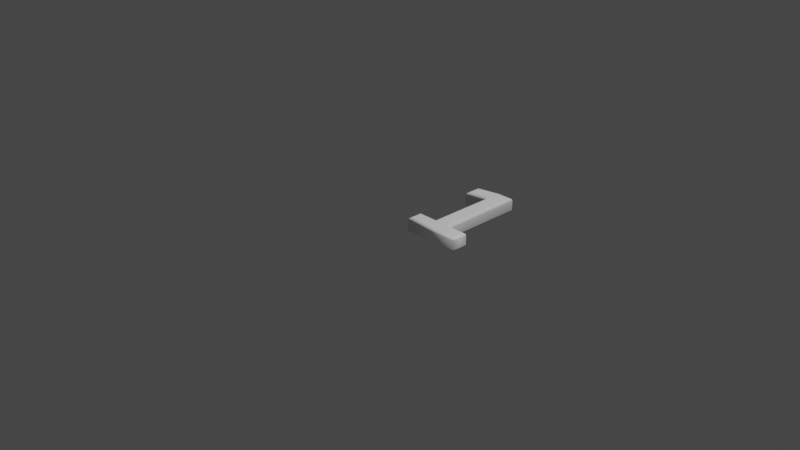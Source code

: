 # Source: 49.blend  (saved by Blender 2.83.19; exported with 4.5.12 LTS)
import bpy
from mathutils import Matrix  # noqa: F401  (used for matrix-valued properties, if any)

bpy.ops.wm.read_factory_settings(use_empty=True)
scene = bpy.context.scene
scene.name = 'Scene'

# ---- collections
col_collection = bpy.data.collections.new('Collection'); scene.collection.children.link(col_collection)

# ---- materials (node trees are filled in below, after node groups)
mat_material = bpy.data.materials.new('Material')
mat_material.alpha_threshold = 0.0
mat_material.use_transparent_shadow = False
mat_material.line_color = (0.0, 0.0, 0.0, 1.0)

# ---- material node trees
mat_material.use_nodes = True; mat_material.node_tree.nodes.clear()
_N = mat_material.node_tree.nodes; _L = mat_material.node_tree.links
n0 = _N.new('ShaderNodeOutputMaterial'); n0.name = 'Material Output'; n0.location = (300, 300)
n1 = _N.new('ShaderNodeBsdfPrincipled'); n1.name = 'Principled BSDF'; n1.location = (10, 300)
n1.distribution = 'GGX'
n1.subsurface_method = 'BURLEY'
n1.inputs[0].default_value = (1.0, 1.0, 1.0, 1.0)
n1.inputs[2].default_value = 0.4
n1.inputs[3].default_value = 1.45
n1.inputs[27].default_value = (0.0, 0.0, 0.0, 1.0)
n1.inputs[28].default_value = 1.0
_L.new(n1.outputs[0], n0.inputs[0])
n0.is_active_output = True

# ---- world
world_world = bpy.data.worlds.new('World'); scene.world = world_world
world_world.use_nodes = True; world_world.node_tree.nodes.clear()
_N = world_world.node_tree.nodes; _L = world_world.node_tree.links
n0 = _N.new('ShaderNodeOutputWorld'); n0.name = 'World Output'; n0.location = (300, 300)
n1 = _N.new('ShaderNodeBackground'); n1.name = 'Background'; n1.location = (10, 300)
n1.inputs[0].default_value = (0.05088, 0.05088, 0.05088, 1.0)
_L.new(n1.outputs[0], n0.inputs[0])
n0.is_active_output = True
world_world.color = (0.05088, 0.05088, 0.05088)
world_world.use_sun_shadow = False
world_world.sun_shadow_jitter_overblur = 0.0

# ---- cameras
cam_camera = bpy.data.cameras.new('Camera')
cam_camera.clip_end = 100.0
cam_camera.ortho_scale = 7.314

# ---- lights
light_light = bpy.data.lights.new('Light', 'POINT')
light_light.transmission_factor = 0.0
light_light.energy = 1000.0
light_light.shadow_soft_size = 0.1
light_light.shadow_maximum_resolution = 0.006
light_light.use_absolute_resolution = True

# ---- meshes
me_49 = bpy.data.meshes.new('49')
me_49.from_pydata([(0.188, 1.311e-09, 0.08), (0.188, 0.1183, 0.08), (0.4065, 0.1183, 0.08), (0.4065, 0.9126, 0.08), (0.1712, 0.8597, 0.08), (0.1712, 0.9878, 0.08), (0.4052, 1.039, 0.08), (0.5458, 1.039, 0.08), (0.5458, 0.1183, 0.08), (0.7616, 0.1183, 0.08), (0.7616, 1.311e-09, 0.08), (0.188, -3.577e-10, -0.08), (0.188, 0.1183, -0.08), (0.4065, 0.1183, -0.08), (0.4065, 0.9126, -0.08), (0.1712, 0.8597, -0.08), (0.1712, 0.9878, -0.08), (0.4052, 1.039, -0.08), (0.5458, 1.039, -0.08), (0.5458, 0.1183, -0.08), (0.7616, 0.1183, -0.08), (0.7616, -3.577e-10, -0.08), (0.188, -3.577e-10, -0.08), (0.1765, -0.01148, -0.07772), (0.1667, -0.02121, -0.07121), (0.1602, -0.02772, -0.06148), (0.158, -0.03, -0.05), (0.158, -0.03, 0.05), (0.1602, -0.02772, 0.06148), (0.1667, -0.02121, 0.07121), (0.1765, -0.01148, 0.07772), (0.188, 1.311e-09, 0.08), (0.188, 0.1183, -0.08), (0.1765, 0.1298, -0.07772), (0.1667, 0.1396, -0.07121), (0.1602, 0.1461, -0.06148), (0.158, 0.1483, -0.05), (0.158, 0.1483, 0.05), (0.1602, 0.1461, 0.06148), (0.1667, 0.1396, 0.07121), (0.1765, 0.1298, 0.07772), (0.188, 0.1183, 0.08), (0.4065, 0.1183, -0.08), (0.3951, 0.1298, -0.07772), (0.3853, 0.1396, -0.07121), (0.3788, 0.1461, -0.06148), (0.3765, 0.1483, -0.05), (0.3765, 0.1483, 0.05), (0.3788, 0.1461, 0.06148), (0.3853, 0.1396, 0.07121), (0.3951, 0.1298, 0.07772), (0.4065, 0.1183, 0.08), (0.4065, 0.9126, -0.08), (0.3951, 0.8983, -0.07772), (0.3853, 0.8861, -0.07121), (0.3788, 0.878, -0.06148), (0.3765, 0.8751, -0.05), (0.3765, 0.8751, 0.05), (0.3788, 0.878, 0.06148), (0.3853, 0.8861, 0.07121), (0.3951, 0.8983, 0.07772), (0.4065, 0.9126, 0.08), (0.1712, 0.8597, -0.08), (0.1598, 0.8454, -0.07772), (0.15, 0.8332, -0.07121), (0.1435, 0.8251, -0.06148), (0.1412, 0.8222, -0.05), (0.1412, 0.8222, 0.05), (0.1435, 0.8251, 0.06148), (0.15, 0.8332, 0.07121), (0.1598, 0.8454, 0.07772), (0.1712, 0.8597, 0.08), (0.1712, 0.9878, -0.08), (0.1598, 0.997, -0.07772), (0.15, 1.005, -0.07121), (0.1435, 1.01, -0.06148), (0.1412, 1.012, -0.05), (0.1412, 1.012, 0.05), (0.1435, 1.01, 0.06148), (0.15, 1.005, 0.07121), (0.1598, 0.997, 0.07772), (0.1712, 0.9878, 0.08), (0.4052, 1.039, -0.08), (0.4039, 1.051, -0.07772), (0.4028, 1.061, -0.07121), (0.4021, 1.067, -0.06148), (0.4019, 1.069, -0.05), (0.4019, 1.069, 0.05), (0.4021, 1.067, 0.06148), (0.4028, 1.061, 0.07121), (0.4039, 1.051, 0.07772), (0.4052, 1.039, 0.08), (0.5458, 1.039, -0.08), (0.5573, 1.051, -0.07772), (0.567, 1.061, -0.07121), (0.5735, 1.067, -0.06148), (0.5758, 1.069, -0.05), (0.5758, 1.069, 0.05), (0.5735, 1.067, 0.06148), (0.567, 1.061, 0.07121), (0.5573, 1.051, 0.07772), (0.5458, 1.039, 0.08), (0.5458, 0.1183, -0.08), (0.5573, 0.1298, -0.07772), (0.567, 0.1396, -0.07121), (0.5735, 0.1461, -0.06148), (0.5758, 0.1483, -0.05), (0.5758, 0.1483, 0.05), (0.5735, 0.1461, 0.06148), (0.567, 0.1396, 0.07121), (0.5573, 0.1298, 0.07772), (0.5458, 0.1183, 0.08), (0.7616, 0.1183, -0.08), (0.7731, 0.1298, -0.07772), (0.7828, 0.1396, -0.07121), (0.7893, 0.1461, -0.06148), (0.7916, 0.1483, -0.05), (0.7916, 0.1483, 0.05), (0.7893, 0.1461, 0.06148), (0.7828, 0.1396, 0.07121), (0.7731, 0.1298, 0.07772), (0.7616, 0.1183, 0.08), (0.7616, -3.577e-10, -0.08), (0.7731, -0.01148, -0.07772), (0.7828, -0.02121, -0.07121), (0.7893, -0.02772, -0.06148), (0.7916, -0.03, -0.05), (0.7916, -0.03, 0.05), (0.7893, -0.02772, 0.06148), (0.7828, -0.02121, 0.07121), (0.7731, -0.01148, 0.07772), (0.7616, 1.311e-09, 0.08)], [], [(5, 7, 6), (5, 3, 7), (3, 8, 7), (4, 3, 5), (2, 8, 3), (0, 2, 1), (0, 8, 2), (0, 9, 8), (0, 10, 9), (18, 16, 17), (14, 16, 18), (19, 14, 18), (14, 15, 16), (19, 13, 14), (13, 11, 12), (19, 11, 13), (20, 11, 19), (21, 11, 20), (23, 33, 32, 22), (24, 34, 33, 23), (25, 35, 34, 24), (26, 36, 35, 25), (27, 37, 36, 26), (28, 38, 37, 27), (29, 39, 38, 28), (30, 40, 39, 29), (31, 41, 40, 30), (33, 43, 42, 32), (34, 44, 43, 33), (35, 45, 44, 34), (36, 46, 45, 35), (37, 47, 46, 36), (38, 48, 47, 37), (39, 49, 48, 38), (40, 50, 49, 39), (41, 51, 50, 40), (43, 53, 52, 42), (44, 54, 53, 43), (45, 55, 54, 44), (46, 56, 55, 45), (47, 57, 56, 46), (48, 58, 57, 47), (49, 59, 58, 48), (50, 60, 59, 49), (51, 61, 60, 50), (53, 63, 62, 52), (54, 64, 63, 53), (55, 65, 64, 54), (56, 66, 65, 55), (57, 67, 66, 56), (58, 68, 67, 57), (59, 69, 68, 58), (60, 70, 69, 59), (61, 71, 70, 60), (63, 73, 72, 62), (64, 74, 73, 63), (65, 75, 74, 64), (66, 76, 75, 65), (67, 77, 76, 66), (68, 78, 77, 67), (69, 79, 78, 68), (70, 80, 79, 69), (71, 81, 80, 70), (73, 83, 82, 72), (74, 84, 83, 73), (75, 85, 84, 74), (76, 86, 85, 75), (77, 87, 86, 76), (78, 88, 87, 77), (79, 89, 88, 78), (80, 90, 89, 79), (81, 91, 90, 80), (83, 93, 92, 82), (84, 94, 93, 83), (85, 95, 94, 84), (86, 96, 95, 85), (87, 97, 96, 86), (88, 98, 97, 87), (89, 99, 98, 88), (90, 100, 99, 89), (91, 101, 100, 90), (93, 103, 102, 92), (94, 104, 103, 93), (95, 105, 104, 94), (96, 106, 105, 95), (97, 107, 106, 96), (98, 108, 107, 97), (99, 109, 108, 98), (100, 110, 109, 99), (101, 111, 110, 100), (103, 113, 112, 102), (104, 114, 113, 103), (105, 115, 114, 104), (106, 116, 115, 105), (107, 117, 116, 106), (108, 118, 117, 107), (109, 119, 118, 108), (110, 120, 119, 109), (111, 121, 120, 110), (113, 123, 122, 112), (114, 124, 123, 113), (115, 125, 124, 114), (116, 126, 125, 115), (117, 127, 126, 116), (118, 128, 127, 117), (119, 129, 128, 118), (120, 130, 129, 119), (121, 131, 130, 120), (123, 23, 22, 122), (124, 24, 23, 123), (125, 25, 24, 124), (126, 26, 25, 125), (127, 27, 26, 126), (128, 28, 27, 127), (129, 29, 28, 128), (130, 30, 29, 129), (131, 31, 30, 130)])
me_49.polygons.foreach_set('use_smooth', [0, 0, 0, 0, 0, 0, 0, 0, 0, 0, 0, 0, 0, 0, 0, 0, 0, 0, 1, 1, 1, 1, 1, 1, 1, 1, 1, 1, 1, 1, 1, 1, 1, 1, 1, 1, 1, 1, 1, 1, 1, 1, 1, 1, 1, 1, 1, 1, 1, 1, 1, 1, 1, 1, 1, 1, 1, 1, 1, 1, 1, 1, 1, 1, 1, 1, 1, 1, 1, 1, 1, 1, 1, 1, 1, 1, 1, 1, 1, 1, 1, 1, 1, 1, 1, 1, 1, 1, 1, 1, 1, 1, 1, 1, 1, 1, 1, 1, 1, 1, 1, 1, 1, 1, 1, 1, 1, 1, 1, 1, 1, 1, 1, 1, 1, 1, 1])
_uv = me_49.uv_layers.new(name='UVMap')
_uv.uv.foreach_set('vector', [0.7096, 0.02368, 0.5214, 0.001503, 0.5919, 0.0001327, 0.7096, 0.02368, 0.5924, 0.06366, 0.5214, 0.001503, 0.5924, 0.06366, 0.5304, 0.4632, 0.5214, 0.001503, 0.7109, 0.08789, 0.5924, 0.06366, 0.7096, 0.02368, 0.6002, 0.4618, 0.5304, 0.4632, 0.5924, 0.06366, 0.7109, 0.519, 0.6002, 0.4618, 0.7097, 0.4597, 0.7109, 0.519, 0.5304, 0.4632, 0.6002, 0.4618, 0.7109, 0.519, 0.4222, 0.4653, 0.5304, 0.4632, 0.7109, 0.519, 0.4233, 0.5246, 0.4222, 0.4653, 0.8104, 0.5233, 0.9986, 0.5011, 0.8809, 0.5246, 0.8814, 0.4611, 0.9986, 0.5011, 0.8104, 0.5233, 0.8193, 0.06156, 0.8814, 0.4611, 0.8104, 0.5233, 0.8814, 0.4611, 0.9999, 0.4369, 0.9986, 0.5011, 0.8193, 0.06156, 0.8891, 0.06292, 0.8814, 0.4611, 0.8891, 0.06292, 0.9999, 0.005721, 0.9987, 0.06505, 0.8193, 0.06156, 0.9999, 0.005721, 0.8891, 0.06292, 0.7112, 0.05946, 0.9999, 0.005721, 0.8193, 0.06156, 0.7123, 0.0001327, 0.9999, 0.005721, 0.7112, 0.05946, 0.1121, 0.6679, 0.09487, 0.6386, 0.09886, 0.6395, 0.1135, 0.6646, 0.1108, 0.6713, 0.09095, 0.638, 0.09487, 0.6386, 0.1121, 0.6679, 0.1095, 0.6748, 0.08699, 0.6376, 0.09095, 0.638, 0.1108, 0.6713, 0.1082, 0.6786, 0.08268, 0.6374, 0.08699, 0.6376, 0.1095, 0.6748, 0.1008, 0.6955, 0.06168, 0.6525, 0.08268, 0.6374, 0.1082, 0.6786, 0.09914, 0.6998, 0.05763, 0.6547, 0.06168, 0.6525, 0.1008, 0.6955, 0.09716, 0.7044, 0.0531, 0.6573, 0.05763, 0.6547, 0.09914, 0.6998, 0.09472, 0.7093, 0.04783, 0.6604, 0.0531, 0.6573, 0.09716, 0.7044, 0.09167, 0.7147, 0.04145, 0.6643, 0.04783, 0.6604, 0.09472, 0.7093, 0.09487, 0.6386, 0.1605, 0.6087, 0.1656, 0.6131, 0.09886, 0.6395, 0.09095, 0.638, 0.1554, 0.6045, 0.1605, 0.6087, 0.09487, 0.6386, 0.08699, 0.6376, 0.1502, 0.6005, 0.1554, 0.6045, 0.09095, 0.638, 0.08268, 0.6374, 0.1448, 0.5969, 0.1502, 0.6005, 0.08699, 0.6376, 0.06168, 0.6525, 0.03513, 0.533, 0.1448, 0.5969, 0.08268, 0.6374, 0.05763, 0.6547, 0.0261, 0.5334, 0.03513, 0.533, 0.06168, 0.6525, 0.0531, 0.6573, 0.01726, 0.5338, 0.0261, 0.5334, 0.05763, 0.6547, 0.04783, 0.6604, 0.008527, 0.5342, 0.01726, 0.5338, 0.0531, 0.6573, 0.04145, 0.6643, 0.0001327, 0.5345, 0.008527, 0.5342, 0.04783, 0.6604, 0.1605, 0.6087, 0.2549, 0.1556, 0.2615, 0.156, 0.1656, 0.6131, 0.1554, 0.6045, 0.2478, 0.155, 0.2549, 0.1556, 0.1605, 0.6087, 0.1502, 0.6005, 0.2406, 0.1542, 0.2478, 0.155, 0.1554, 0.6045, 0.1448, 0.5969, 0.2334, 0.1533, 0.2406, 0.1542, 0.1502, 0.6005, 0.03513, 0.533, 0.1434, 0.0751, 0.2334, 0.1533, 0.1448, 0.5969, 0.0261, 0.5334, 0.1372, 0.06997, 0.1434, 0.0751, 0.03513, 0.533, 0.01726, 0.5338, 0.131, 0.06461, 0.1372, 0.06997, 0.0261, 0.5334, 0.008527, 0.5342, 0.1249, 0.05916, 0.131, 0.06461, 0.01726, 0.5338, 0.0001327, 0.5345, 0.119, 0.05385, 0.1249, 0.05916, 0.008527, 0.5342, 0.2549, 0.1556, 0.2495, 0.05579, 0.2526, 0.05797, 0.2615, 0.156, 0.2478, 0.155, 0.2468, 0.05367, 0.2495, 0.05579, 0.2549, 0.1556, 0.2406, 0.1542, 0.2443, 0.05154, 0.2468, 0.05367, 0.2478, 0.155, 0.2334, 0.1533, 0.2417, 0.04937, 0.2443, 0.05154, 0.2406, 0.1542, 0.1434, 0.0751, 0.2352, 0.03964, 0.2417, 0.04937, 0.2334, 0.1533, 0.1372, 0.06997, 0.2339, 0.03649, 0.2352, 0.03964, 0.1434, 0.0751, 0.131, 0.06461, 0.2326, 0.03298, 0.2339, 0.03649, 0.1372, 0.06997, 0.1249, 0.05916, 0.231, 0.02884, 0.2326, 0.03298, 0.131, 0.06461, 0.119, 0.05385, 0.2292, 0.02372, 0.231, 0.02884, 0.1249, 0.05916, 0.2495, 0.05579, 0.2791, 0.05123, 0.278, 0.054, 0.2526, 0.05797, 0.2468, 0.05367, 0.2801, 0.04847, 0.2791, 0.05123, 0.2495, 0.05579, 0.2443, 0.05154, 0.2811, 0.04564, 0.2801, 0.04847, 0.2468, 0.05367, 0.2417, 0.04937, 0.282, 0.04262, 0.2811, 0.04564, 0.2443, 0.05154, 0.2352, 0.03964, 0.2835, 0.01971, 0.282, 0.04262, 0.2417, 0.04937, 0.2339, 0.03649, 0.2837, 0.01538, 0.2835, 0.01971, 0.2352, 0.03964, 0.2326, 0.03298, 0.2836, 0.01083, 0.2837, 0.01538, 0.2339, 0.03649, 0.231, 0.02884, 0.2834, 0.005836, 0.2836, 0.01083, 0.2326, 0.03298, 0.2292, 0.02372, 0.2828, 0.0001327, 0.2834, 0.005836, 0.231, 0.02884, 0.2791, 0.05123, 0.3273, 0.1025, 0.3242, 0.105, 0.278, 0.054, 0.2801, 0.04847, 0.3304, 0.09986, 0.3273, 0.1025, 0.2791, 0.05123, 0.2811, 0.04564, 0.3336, 0.09716, 0.3304, 0.09986, 0.2801, 0.04847, 0.282, 0.04262, 0.3368, 0.09433, 0.3336, 0.09716, 0.2811, 0.04564, 0.2835, 0.01971, 0.3856, 0.05769, 0.3368, 0.09433, 0.282, 0.04262, 0.2837, 0.01538, 0.3914, 0.05348, 0.3856, 0.05769, 0.2835, 0.01971, 0.2836, 0.01083, 0.3974, 0.04908, 0.3914, 0.05348, 0.2837, 0.01538, 0.2834, 0.005836, 0.4037, 0.04446, 0.3974, 0.04908, 0.2836, 0.01083, 0.2828, 0.0001327, 0.4103, 0.03962, 0.4037, 0.04446, 0.2834, 0.005836, 0.3273, 0.1025, 0.3598, 0.1467, 0.3543, 0.1479, 0.3242, 0.105, 0.3304, 0.09986, 0.3649, 0.1456, 0.3598, 0.1467, 0.3273, 0.1025, 0.3336, 0.09716, 0.3698, 0.1446, 0.3649, 0.1456, 0.3304, 0.09986, 0.3368, 0.09433, 0.3747, 0.1436, 0.3698, 0.1446, 0.3336, 0.09716, 0.3856, 0.05769, 0.3954, 0.1377, 0.3747, 0.1436, 0.3368, 0.09433, 0.3914, 0.05348, 0.4011, 0.1374, 0.3954, 0.1377, 0.3856, 0.05769, 0.3974, 0.04908, 0.4072, 0.1371, 0.4011, 0.1374, 0.3914, 0.05348, 0.4037, 0.04446, 0.414, 0.1367, 0.4072, 0.1371, 0.3974, 0.04908, 0.4103, 0.03962, 0.4219, 0.1362, 0.414, 0.1367, 0.4037, 0.04446, 0.3598, 0.1467, 0.2655, 0.6068, 0.2573, 0.6095, 0.3543, 0.1479, 0.3649, 0.1456, 0.2736, 0.6046, 0.2655, 0.6068, 0.3598, 0.1467, 0.3698, 0.1446, 0.2817, 0.6029, 0.2736, 0.6046, 0.3649, 0.1456, 0.3747, 0.1436, 0.2898, 0.6021, 0.2817, 0.6029, 0.3698, 0.1446, 0.3954, 0.1377, 0.3943, 0.598, 0.2898, 0.6021, 0.3747, 0.1436, 0.4011, 0.1374, 0.4017, 0.5992, 0.3943, 0.598, 0.3954, 0.1377, 0.4072, 0.1371, 0.4088, 0.6009, 0.4017, 0.5992, 0.4011, 0.1374, 0.414, 0.1367, 0.4156, 0.6029, 0.4088, 0.6009, 0.4072, 0.1371, 0.4219, 0.1362, 0.4219, 0.6048, 0.4156, 0.6029, 0.414, 0.1367, 0.2655, 0.6068, 0.329, 0.6579, 0.3267, 0.6582, 0.2573, 0.6095, 0.2736, 0.6046, 0.3312, 0.6578, 0.329, 0.6579, 0.2655, 0.6068, 0.2817, 0.6029, 0.3335, 0.6578, 0.3312, 0.6578, 0.2736, 0.6046, 0.2898, 0.6021, 0.3359, 0.6577, 0.3335, 0.6578, 0.2817, 0.6029, 0.3943, 0.598, 0.354, 0.667, 0.3359, 0.6577, 0.2898, 0.6021, 0.4017, 0.5992, 0.3564, 0.6685, 0.354, 0.667, 0.3943, 0.598, 0.4088, 0.6009, 0.3587, 0.6702, 0.3564, 0.6685, 0.4017, 0.5992, 0.4156, 0.6029, 0.3613, 0.6722, 0.3587, 0.6702, 0.4088, 0.6009, 0.4219, 0.6048, 0.3643, 0.6747, 0.3613, 0.6722, 0.4156, 0.6029, 0.329, 0.6579, 0.3197, 0.6672, 0.321, 0.6671, 0.3267, 0.6582, 0.3312, 0.6578, 0.3195, 0.6699, 0.3197, 0.6672, 0.329, 0.6579, 0.3335, 0.6578, 0.3194, 0.6726, 0.3195, 0.6699, 0.3312, 0.6578, 0.3359, 0.6577, 0.3196, 0.6755, 0.3194, 0.6726, 0.3335, 0.6578, 0.354, 0.667, 0.3301, 0.6964, 0.3196, 0.6755, 0.3359, 0.6577, 0.3564, 0.6685, 0.3317, 0.7, 0.3301, 0.6964, 0.354, 0.667, 0.3587, 0.6702, 0.3335, 0.7038, 0.3317, 0.7, 0.3564, 0.6685, 0.3613, 0.6722, 0.3356, 0.7078, 0.3335, 0.7038, 0.3587, 0.6702, 0.3643, 0.6747, 0.338, 0.7122, 0.3356, 0.7078, 0.3613, 0.6722, 0.3197, 0.6672, 0.1121, 0.6679, 0.1135, 0.6646, 0.321, 0.6671, 0.3195, 0.6699, 0.1108, 0.6713, 0.1121, 0.6679, 0.3197, 0.6672, 0.3194, 0.6726, 0.1095, 0.6748, 0.1108, 0.6713, 0.3195, 0.6699, 0.3196, 0.6755, 0.1082, 0.6786, 0.1095, 0.6748, 0.3194, 0.6726, 0.3301, 0.6964, 0.1008, 0.6955, 0.1082, 0.6786, 0.3196, 0.6755, 0.3317, 0.7, 0.09914, 0.6998, 0.1008, 0.6955, 0.3301, 0.6964, 0.3335, 0.7038, 0.09716, 0.7044, 0.09914, 0.6998, 0.3317, 0.7, 0.3356, 0.7078, 0.09472, 0.7093, 0.09716, 0.7044, 0.3335, 0.7038, 0.338, 0.7122, 0.09167, 0.7147, 0.09472, 0.7093, 0.3356, 0.7078])
me_49.materials.append(mat_material)
me_49.use_remesh_fix_poles = True
me_49.use_remesh_preserve_attributes = False
me_49.use_mirror_vertex_groups = False
me_49.update()

# ---- objects
ob_light = bpy.data.objects.new('Light', light_light)
ob_camera = bpy.data.objects.new('Camera', cam_camera)
ob_49 = bpy.data.objects.new('49', me_49)

# ---- transforms, parenting, visibility, modifiers, constraints
ob_light.location = (4.076, 1.005, 5.904)
ob_light.rotation_euler = (0.6503, 0.05522, 1.866)
ob_light.lock_rotations_4d = False
ob_light.empty_display_type = 'ARROWS'
ob_light.color = (0.0, 0.0, 0.0, 0.0)
ob_light.lineart.crease_threshold = 0.0
ob_camera.location = (7.359, -6.926, 4.958)
ob_camera.rotation_euler = (1.109, 0.0, 0.8149)
ob_camera.lock_rotations_4d = False
ob_camera.empty_display_type = 'ARROWS'
ob_camera.color = (0.0, 0.0, 0.0, 0.0)
ob_camera.display_type = 'WIRE'
ob_camera.lineart.crease_threshold = 0.0
ob_49.location = (0.0, 0.0, 0.0)
ob_49.lineart.crease_threshold = 0.0

# ---- collection membership
col_collection.objects.link(ob_light)
col_collection.objects.link(ob_camera)
col_collection.objects.link(ob_49)

# ---- scene / render settings (as saved in the file)
scene.camera = ob_camera
scene.frame_start = 1; scene.frame_end = 250; scene.frame_set(1)
scene.render.engine = 'BLENDER_EEVEE_NEXT'
scene.cycles.use_denoising = False
scene.cycles.samples = 128
scene.cycles.sampling_pattern = 'TABULATED_SOBOL'
scene.cycles.use_adaptive_sampling = False
scene.cycles.use_light_tree = False
scene.view_settings.view_transform = 'Filmic'
bpy.context.view_layer.update()
